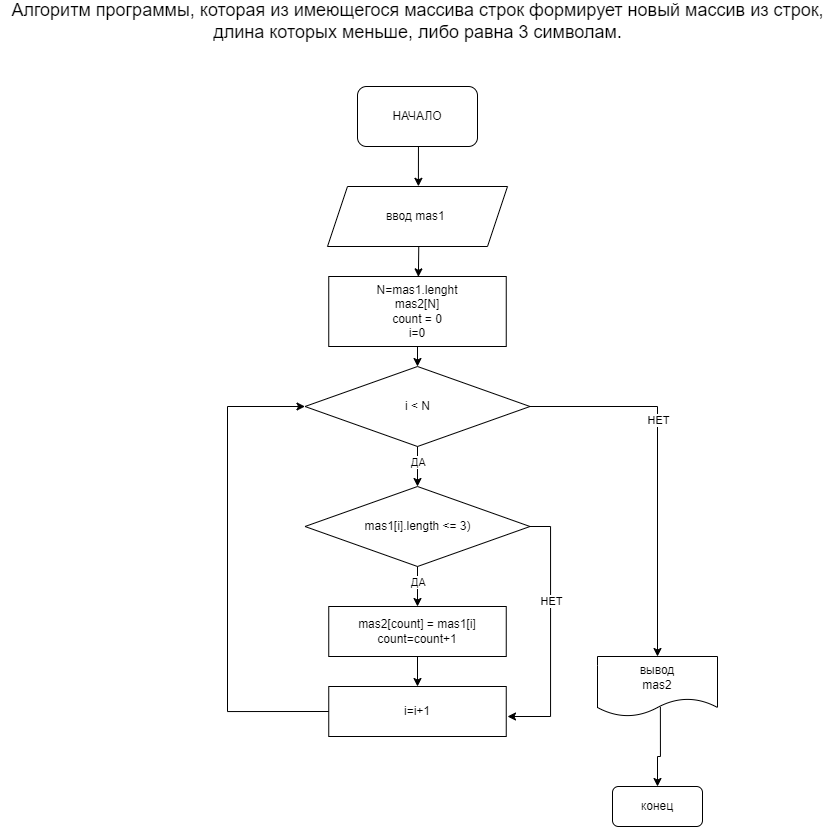

The diagram above was exported from draw.io. Its source (the exported page's mxGraphModel, read from the mxfile embedded in the PNG):
<mxGraphModel dx="2126" dy="1776" grid="1" gridSize="10" guides="1" tooltips="1" connect="1" arrows="1" fold="1" page="1" pageScale="1" pageWidth="827" pageHeight="1169" math="0" shadow="0">
  <root>
    <mxCell id="0" />
    <mxCell id="1" parent="0" />
    <mxCell id="DnkCzbvQFBXvj7n7dTfT-9" value="" style="edgeStyle=orthogonalEdgeStyle;rounded=0;orthogonalLoop=1;jettySize=auto;html=1;entryX=0.505;entryY=-0.003;entryDx=0;entryDy=0;entryPerimeter=0;exitX=0.508;exitY=0.998;exitDx=0;exitDy=0;exitPerimeter=0;" parent="1" source="DnkCzbvQFBXvj7n7dTfT-1" target="DnkCzbvQFBXvj7n7dTfT-2" edge="1">
      <mxGeometry relative="1" as="geometry" />
    </mxCell>
    <mxCell id="DnkCzbvQFBXvj7n7dTfT-1" value="НАЧАЛО" style="rounded=1;whiteSpace=wrap;html=1;" parent="1" vertex="1">
      <mxGeometry x="330" y="10" width="120" height="60" as="geometry" />
    </mxCell>
    <mxCell id="DnkCzbvQFBXvj7n7dTfT-8" value="" style="edgeStyle=orthogonalEdgeStyle;rounded=0;orthogonalLoop=1;jettySize=auto;html=1;entryX=0.505;entryY=0.005;entryDx=0;entryDy=0;entryPerimeter=0;exitX=0.507;exitY=0.999;exitDx=0;exitDy=0;exitPerimeter=0;" parent="1" source="DnkCzbvQFBXvj7n7dTfT-2" target="5CKVF-kzbpeESS7Rjyip-1" edge="1">
      <mxGeometry relative="1" as="geometry">
        <mxPoint x="390" y="200" as="targetPoint" />
      </mxGeometry>
    </mxCell>
    <mxCell id="DnkCzbvQFBXvj7n7dTfT-2" value="ввод mas1&amp;nbsp;" style="shape=parallelogram;perimeter=parallelogramPerimeter;whiteSpace=wrap;html=1;fixedSize=1;" parent="1" vertex="1">
      <mxGeometry x="300" y="110" width="180" height="60" as="geometry" />
    </mxCell>
    <mxCell id="5CKVF-kzbpeESS7Rjyip-1" value="N=mas1.lenght&lt;br&gt;mas2[N]&lt;br&gt;count = 0&lt;br style=&quot;border-color: var(--border-color);&quot;&gt;i=0" style="whiteSpace=wrap;html=1;" vertex="1" parent="1">
      <mxGeometry x="301.25" y="200" width="177.5" height="70" as="geometry" />
    </mxCell>
    <mxCell id="5CKVF-kzbpeESS7Rjyip-2" value="i &amp;lt; N" style="rhombus;whiteSpace=wrap;html=1;" vertex="1" parent="1">
      <mxGeometry x="277.5" y="290" width="225" height="80" as="geometry" />
    </mxCell>
    <mxCell id="5CKVF-kzbpeESS7Rjyip-3" value="mas1[i].length &amp;lt;= 3)" style="rhombus;whiteSpace=wrap;html=1;" vertex="1" parent="1">
      <mxGeometry x="277.5" y="410" width="225" height="80" as="geometry" />
    </mxCell>
    <mxCell id="5CKVF-kzbpeESS7Rjyip-4" value="" style="edgeStyle=orthogonalEdgeStyle;rounded=0;orthogonalLoop=1;jettySize=auto;html=1;exitX=0.5;exitY=1;exitDx=0;exitDy=0;entryX=0.5;entryY=0;entryDx=0;entryDy=0;" edge="1" parent="1" source="5CKVF-kzbpeESS7Rjyip-1" target="5CKVF-kzbpeESS7Rjyip-2">
      <mxGeometry relative="1" as="geometry">
        <mxPoint x="389.58" y="250" as="sourcePoint" />
        <mxPoint x="390" y="290" as="targetPoint" />
      </mxGeometry>
    </mxCell>
    <mxCell id="5CKVF-kzbpeESS7Rjyip-5" value="" style="edgeStyle=orthogonalEdgeStyle;rounded=0;orthogonalLoop=1;jettySize=auto;html=1;exitX=0.5;exitY=1;exitDx=0;exitDy=0;" edge="1" parent="1" source="5CKVF-kzbpeESS7Rjyip-2" target="5CKVF-kzbpeESS7Rjyip-3">
      <mxGeometry relative="1" as="geometry">
        <mxPoint x="500" y="390" as="sourcePoint" />
        <mxPoint x="500" y="440" as="targetPoint" />
      </mxGeometry>
    </mxCell>
    <mxCell id="5CKVF-kzbpeESS7Rjyip-6" value="ДА" style="edgeLabel;html=1;align=center;verticalAlign=middle;resizable=0;points=[];" vertex="1" connectable="0" parent="5CKVF-kzbpeESS7Rjyip-5">
      <mxGeometry x="-0.25" relative="1" as="geometry">
        <mxPoint as="offset" />
      </mxGeometry>
    </mxCell>
    <mxCell id="5CKVF-kzbpeESS7Rjyip-7" value="mas2[count] = mas1[i]&lt;br&gt;count=count+1" style="whiteSpace=wrap;html=1;" vertex="1" parent="1">
      <mxGeometry x="301.25" y="530" width="177.5" height="50" as="geometry" />
    </mxCell>
    <mxCell id="5CKVF-kzbpeESS7Rjyip-8" value="" style="edgeStyle=orthogonalEdgeStyle;rounded=0;orthogonalLoop=1;jettySize=auto;html=1;exitX=0.5;exitY=1;exitDx=0;exitDy=0;entryX=0.5;entryY=0;entryDx=0;entryDy=0;" edge="1" parent="1" source="5CKVF-kzbpeESS7Rjyip-3" target="5CKVF-kzbpeESS7Rjyip-7">
      <mxGeometry relative="1" as="geometry">
        <mxPoint x="400" y="380" as="sourcePoint" />
        <mxPoint x="400" y="420" as="targetPoint" />
      </mxGeometry>
    </mxCell>
    <mxCell id="5CKVF-kzbpeESS7Rjyip-9" value="ДА" style="edgeLabel;html=1;align=center;verticalAlign=middle;resizable=0;points=[];" vertex="1" connectable="0" parent="5CKVF-kzbpeESS7Rjyip-8">
      <mxGeometry x="-0.25" relative="1" as="geometry">
        <mxPoint as="offset" />
      </mxGeometry>
    </mxCell>
    <mxCell id="5CKVF-kzbpeESS7Rjyip-10" value="i=i+1" style="whiteSpace=wrap;html=1;" vertex="1" parent="1">
      <mxGeometry x="301.25" y="610" width="177.5" height="50" as="geometry" />
    </mxCell>
    <mxCell id="5CKVF-kzbpeESS7Rjyip-11" value="" style="edgeStyle=orthogonalEdgeStyle;rounded=0;orthogonalLoop=1;jettySize=auto;html=1;entryX=0.5;entryY=0;entryDx=0;entryDy=0;exitX=0.5;exitY=1;exitDx=0;exitDy=0;" edge="1" parent="1" source="5CKVF-kzbpeESS7Rjyip-7" target="5CKVF-kzbpeESS7Rjyip-10">
      <mxGeometry relative="1" as="geometry">
        <mxPoint x="389" y="580" as="sourcePoint" />
        <mxPoint x="403.32499999999993" y="675.84" as="targetPoint" />
      </mxGeometry>
    </mxCell>
    <mxCell id="5CKVF-kzbpeESS7Rjyip-12" value="" style="edgeStyle=orthogonalEdgeStyle;rounded=0;orthogonalLoop=1;jettySize=auto;html=1;exitX=1;exitY=0.5;exitDx=0;exitDy=0;" edge="1" parent="1" source="5CKVF-kzbpeESS7Rjyip-3">
      <mxGeometry relative="1" as="geometry">
        <mxPoint x="400" y="500" as="sourcePoint" />
        <mxPoint x="480" y="640" as="targetPoint" />
        <Array as="points">
          <mxPoint x="523" y="450" />
          <mxPoint x="523" y="640" />
        </Array>
      </mxGeometry>
    </mxCell>
    <mxCell id="5CKVF-kzbpeESS7Rjyip-13" value="НЕТ" style="edgeLabel;html=1;align=center;verticalAlign=middle;resizable=0;points=[];" vertex="1" connectable="0" parent="5CKVF-kzbpeESS7Rjyip-12">
      <mxGeometry x="-0.25" relative="1" as="geometry">
        <mxPoint as="offset" />
      </mxGeometry>
    </mxCell>
    <mxCell id="5CKVF-kzbpeESS7Rjyip-14" value="" style="edgeStyle=orthogonalEdgeStyle;rounded=0;orthogonalLoop=1;jettySize=auto;html=1;exitX=0;exitY=0.5;exitDx=0;exitDy=0;entryX=0;entryY=0.5;entryDx=0;entryDy=0;" edge="1" parent="1" source="5CKVF-kzbpeESS7Rjyip-10" target="5CKVF-kzbpeESS7Rjyip-2">
      <mxGeometry relative="1" as="geometry">
        <mxPoint x="399.58" y="260" as="sourcePoint" />
        <mxPoint x="400" y="300" as="targetPoint" />
        <Array as="points">
          <mxPoint x="200" y="635" />
          <mxPoint x="200" y="330" />
        </Array>
      </mxGeometry>
    </mxCell>
    <mxCell id="5CKVF-kzbpeESS7Rjyip-17" value="" style="edgeStyle=orthogonalEdgeStyle;rounded=0;orthogonalLoop=1;jettySize=auto;html=1;exitX=1;exitY=0.5;exitDx=0;exitDy=0;" edge="1" parent="1" source="5CKVF-kzbpeESS7Rjyip-2" target="5CKVF-kzbpeESS7Rjyip-19">
      <mxGeometry relative="1" as="geometry">
        <mxPoint x="590" y="320" as="sourcePoint" />
        <mxPoint x="590" y="420" as="targetPoint" />
      </mxGeometry>
    </mxCell>
    <mxCell id="5CKVF-kzbpeESS7Rjyip-18" value="НЕТ" style="edgeLabel;html=1;align=center;verticalAlign=middle;resizable=0;points=[];" vertex="1" connectable="0" parent="5CKVF-kzbpeESS7Rjyip-17">
      <mxGeometry x="-0.25" relative="1" as="geometry">
        <mxPoint as="offset" />
      </mxGeometry>
    </mxCell>
    <mxCell id="5CKVF-kzbpeESS7Rjyip-19" value="вывод&lt;br&gt;mas2" style="shape=document;whiteSpace=wrap;html=1;boundedLbl=1;" vertex="1" parent="1">
      <mxGeometry x="570" y="580" width="120" height="60" as="geometry" />
    </mxCell>
    <mxCell id="5CKVF-kzbpeESS7Rjyip-20" value="конец" style="rounded=1;whiteSpace=wrap;html=1;" vertex="1" parent="1">
      <mxGeometry x="585" y="710" width="90" height="40" as="geometry" />
    </mxCell>
    <mxCell id="5CKVF-kzbpeESS7Rjyip-21" value="" style="edgeStyle=orthogonalEdgeStyle;rounded=0;orthogonalLoop=1;jettySize=auto;html=1;entryX=0.5;entryY=0;entryDx=0;entryDy=0;exitX=0.524;exitY=0.839;exitDx=0;exitDy=0;exitPerimeter=0;" edge="1" parent="1" source="5CKVF-kzbpeESS7Rjyip-19" target="5CKVF-kzbpeESS7Rjyip-20">
      <mxGeometry relative="1" as="geometry">
        <mxPoint x="631.0799999999999" y="646.64" as="sourcePoint" />
        <mxPoint x="628.92" y="680.0000000000001" as="targetPoint" />
        <Array as="points">
          <mxPoint x="633" y="680" />
        </Array>
      </mxGeometry>
    </mxCell>
    <mxCell id="5CKVF-kzbpeESS7Rjyip-22" value="&lt;font style=&quot;font-size: 18px;&quot;&gt;Алгоритм программы, которая из имеющегося массива строк формирует новый массив из строк, длина которых меньше, либо равна 3 символам.&lt;/font&gt;" style="text;strokeColor=none;align=center;fillColor=none;html=1;verticalAlign=middle;whiteSpace=wrap;rounded=0;" vertex="1" parent="1">
      <mxGeometry x="-27.5" y="-60" width="835" height="10" as="geometry" />
    </mxCell>
  </root>
</mxGraphModel>